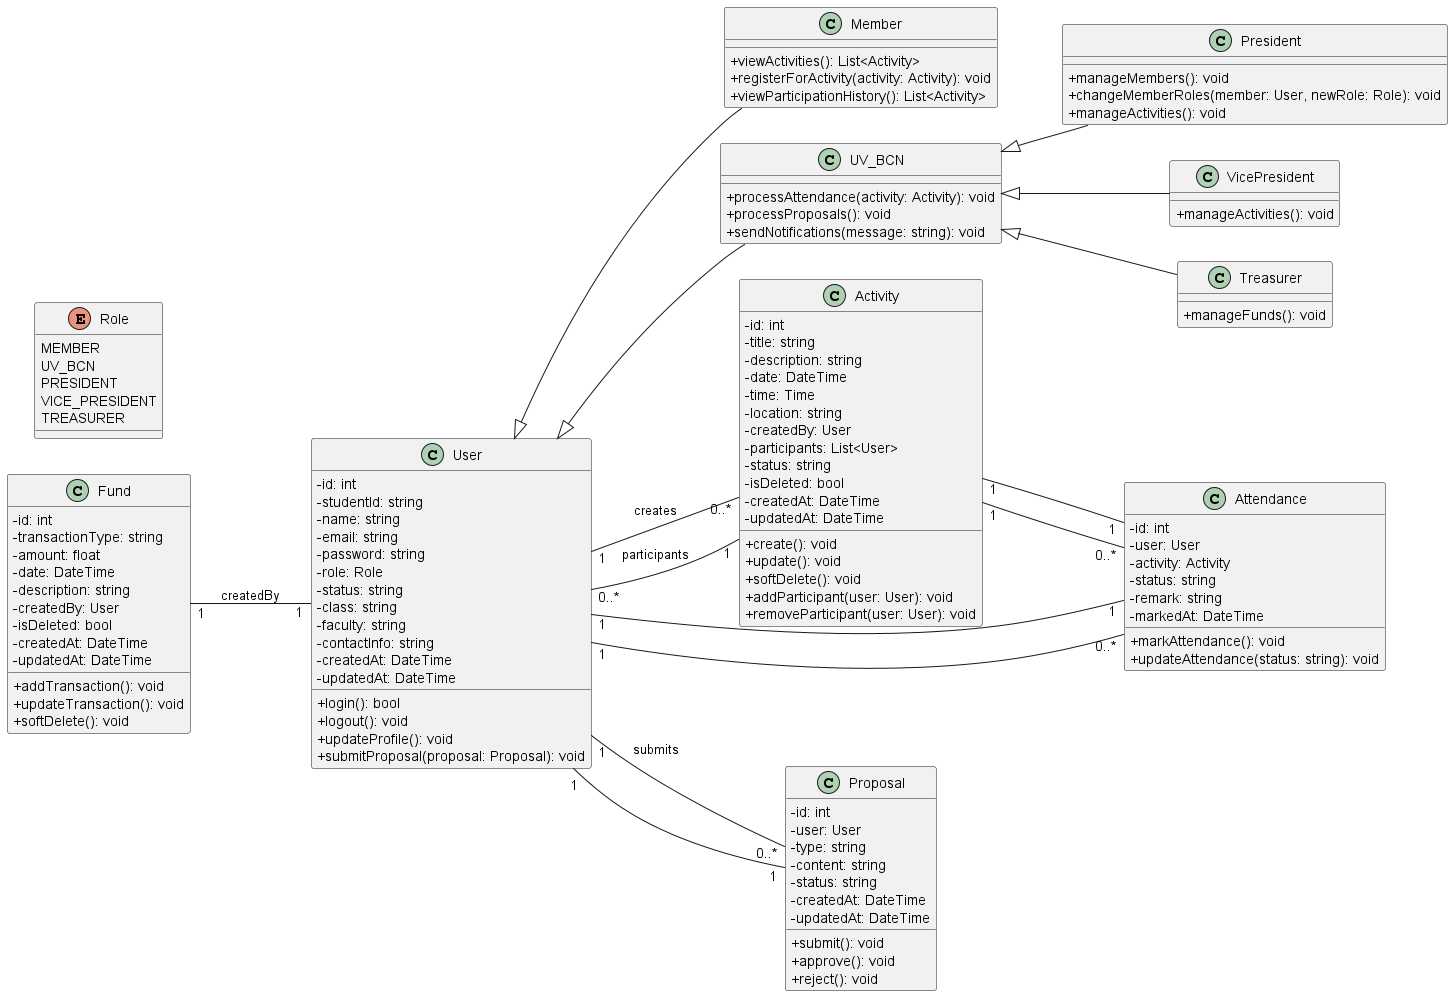

The diagram above was rendered by PlantUML. Its source (embedded in the PNG):
@startuml
skinparam classAttributeIconSize 0
left to right direction
class User {
    - id: int
    - studentId: string
    - name: string
    - email: string
    - password: string
    - role: Role
    - status: string
    - class: string
    - faculty: string
    - contactInfo: string
    - createdAt: DateTime
    - updatedAt: DateTime
    + login(): bool
    + logout(): void
    + updateProfile(): void
    + submitProposal(proposal: Proposal): void
}

enum Role {
    MEMBER
    UV_BCN
    PRESIDENT
    VICE_PRESIDENT
    TREASURER
}

class Member {
    + viewActivities(): List<Activity>
    + registerForActivity(activity: Activity): void
    + viewParticipationHistory(): List<Activity>
}

class UV_BCN {
    + processAttendance(activity: Activity): void
    + processProposals(): void
    + sendNotifications(message: string): void
}

class President {
    + manageMembers(): void
    + changeMemberRoles(member: User, newRole: Role): void
    + manageActivities(): void
}

class VicePresident {
    + manageActivities(): void
}

class Treasurer {
    + manageFunds(): void
}

class Activity {
    - id: int
    - title: string
    - description: string
    - date: DateTime
    - time: Time
    - location: string
    - createdBy: User
    - participants: List<User>
    - status: string
    - isDeleted: bool
    - createdAt: DateTime
    - updatedAt: DateTime
    + create(): void
    + update(): void
    + softDelete(): void
    + addParticipant(user: User): void
    + removeParticipant(user: User): void
}

class Attendance {
    - id: int
    - user: User
    - activity: Activity
    - status: string
    - remark: string
    - markedAt: DateTime
    + markAttendance(): void
    + updateAttendance(status: string): void
}

class Fund {
    - id: int
    - transactionType: string
    - amount: float
    - date: DateTime
    - description: string
    - createdBy: User
    - isDeleted: bool
    - createdAt: DateTime
    - updatedAt: DateTime
    + addTransaction(): void
    + updateTransaction(): void
    + softDelete(): void
}

class Proposal {
    - id: int
    - user: User
    - type: string
    - content: string
    - status: string
    - createdAt: DateTime
    - updatedAt: DateTime
    + submit(): void
    + approve(): void
    + reject(): void
}

User <|-- Member
User <|-- UV_BCN
UV_BCN <|-- President
UV_BCN <|-- VicePresident
UV_BCN <|-- Treasurer

User "1" -- "0..*" Proposal : submits
User "1" -- "0..*" Attendance
User "1" -- "0..*" Activity : creates
Activity "1" -- "0..*" Attendance
Activity "1" -- "0..*" User : participants
Attendance "1" -- "1" Activity
Attendance "1" -- "1" User
Proposal "1" -- "1" User
Fund "1" -- "1" User : createdBy

@enduml